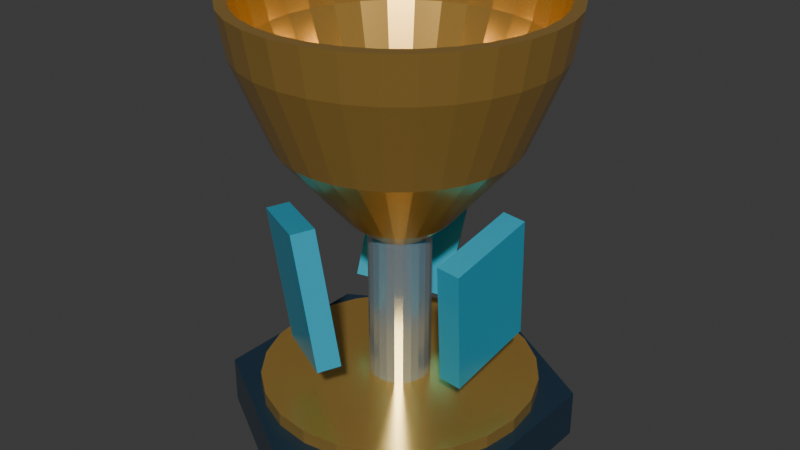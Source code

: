 # Source: circuit-cup.blend  (saved by Blender 4.3.34; exported with 4.5.12 LTS)
import bpy
from mathutils import Matrix  # noqa: F401  (used for matrix-valued properties, if any)

bpy.ops.wm.read_factory_settings(use_empty=True)
scene = bpy.context.scene
scene.name = 'Scene'

# ---- collections
col_collection = bpy.data.collections.new('Collection'); scene.collection.children.link(col_collection)

# ---- materials (node trees are filled in below, after node groups)
mat_hexagonal_slate = bpy.data.materials.new('Hexagonal_slate')
mat_hexagonal_slate.diffuse_color = (0.025, 0.06, 0.1, 1.0)
mat_brushed_champagne = bpy.data.materials.new('Brushed_champagne')
mat_brushed_champagne.diffuse_color = (0.8, 0.48, 0.12, 1.0)
mat_machined_silver = bpy.data.materials.new('Machined_silver')
mat_machined_silver.diffuse_color = (0.65, 0.78, 0.85, 1.0)
mat_enamel_cyan = bpy.data.materials.new('Enamel_cyan')
mat_enamel_cyan.diffuse_color = (0.04, 0.55, 0.8, 1.0)

# ---- material node trees
mat_hexagonal_slate.use_nodes = True; mat_hexagonal_slate.node_tree.nodes.clear()
_N = mat_hexagonal_slate.node_tree.nodes; _L = mat_hexagonal_slate.node_tree.links
n0 = _N.new('ShaderNodeBsdfPrincipled'); n0.name = 'Principled BSDF'; n0.location = (10, 300)
n0.inputs[0].default_value = (0.025, 0.06, 0.1, 1.0)
n0.inputs[1].default_value = 0.45
n0.inputs[2].default_value = 0.25
n1 = _N.new('ShaderNodeOutputMaterial'); n1.name = 'Material Output'; n1.location = (300, 300)
_L.new(n0.outputs[0], n1.inputs[0])
n1.is_active_output = True
mat_brushed_champagne.use_nodes = True; mat_brushed_champagne.node_tree.nodes.clear()
_N = mat_brushed_champagne.node_tree.nodes; _L = mat_brushed_champagne.node_tree.links
n0 = _N.new('ShaderNodeBsdfPrincipled'); n0.name = 'Principled BSDF'; n0.location = (10, 300)
n0.inputs[0].default_value = (0.8, 0.48, 0.12, 1.0)
n0.inputs[1].default_value = 0.75
n0.inputs[2].default_value = 0.25
n1 = _N.new('ShaderNodeOutputMaterial'); n1.name = 'Material Output'; n1.location = (300, 300)
_L.new(n0.outputs[0], n1.inputs[0])
n1.is_active_output = True
mat_machined_silver.use_nodes = True; mat_machined_silver.node_tree.nodes.clear()
_N = mat_machined_silver.node_tree.nodes; _L = mat_machined_silver.node_tree.links
n0 = _N.new('ShaderNodeBsdfPrincipled'); n0.name = 'Principled BSDF'; n0.location = (10, 300)
n0.inputs[0].default_value = (0.65, 0.78, 0.85, 1.0)
n0.inputs[1].default_value = 0.8
n0.inputs[2].default_value = 0.25
n1 = _N.new('ShaderNodeOutputMaterial'); n1.name = 'Material Output'; n1.location = (300, 300)
_L.new(n0.outputs[0], n1.inputs[0])
n1.is_active_output = True
mat_enamel_cyan.use_nodes = True; mat_enamel_cyan.node_tree.nodes.clear()
_N = mat_enamel_cyan.node_tree.nodes; _L = mat_enamel_cyan.node_tree.links
n0 = _N.new('ShaderNodeBsdfPrincipled'); n0.name = 'Principled BSDF'; n0.location = (10, 300)
n0.inputs[0].default_value = (0.04, 0.55, 0.8, 1.0)
n0.inputs[1].default_value = 0.35
n0.inputs[2].default_value = 0.25
n1 = _N.new('ShaderNodeOutputMaterial'); n1.name = 'Material Output'; n1.location = (300, 300)
_L.new(n0.outputs[0], n1.inputs[0])
n1.is_active_output = True

# ---- world
world_world = bpy.data.worlds.new('World'); scene.world = world_world
world_world.use_nodes = True; world_world.node_tree.nodes.clear()
_N = world_world.node_tree.nodes; _L = world_world.node_tree.links
n0 = _N.new('ShaderNodeOutputWorld'); n0.name = 'World Output'; n0.location = (300, 300)
n1 = _N.new('ShaderNodeBackground'); n1.name = 'Background'; n1.location = (10, 300)
n1.inputs[0].default_value = (0.05088, 0.05088, 0.05088, 1.0)
_L.new(n1.outputs[0], n0.inputs[0])
n0.is_active_output = True
world_world.color = (0.05088, 0.05088, 0.05088)
world_world.sun_shadow_jitter_overblur = 0.0

# ---- meshes
me_cylinder = bpy.data.meshes.new('Cylinder')
me_cylinder.from_pydata([(0.0, 0.9, -0.125), (0.0, 0.9, 0.125), (0.7794, 0.45, -0.125), (0.7794, 0.45, 0.125), (0.7794, -0.45, -0.125), (0.7794, -0.45, 0.125), (0.0, -0.9, -0.125), (0.0, -0.9, 0.125), (-0.7794, -0.45, -0.125), (-0.7794, -0.45, 0.125), (-0.7794, 0.45, -0.125), (-0.7794, 0.45, 0.125)], [], [(0, 1, 3, 2), (2, 3, 5, 4), (4, 5, 7, 6), (6, 7, 9, 8), (3, 1, 11, 9, 7, 5), (8, 9, 11, 10), (10, 11, 1, 0), (0, 2, 4, 6, 8, 10)])
_uv = me_cylinder.uv_layers.new(name='UVMap')
_uv.uv.foreach_set('vector', [1.0, 0.5, 1.0, 1.0, 0.8333, 1.0, 0.8333, 0.5, 0.8333, 0.5, 0.8333, 1.0, 0.6667, 1.0, 0.6667, 0.5, 0.6667, 0.5, 0.6667, 1.0, 0.5, 1.0, 0.5, 0.5, 0.5, 0.5, 0.5, 1.0, 0.3333, 1.0, 0.3333, 0.5, 0.4578, 0.37, 0.25, 0.49, 0.04215, 0.37, 0.04215, 0.13, 0.25, 0.01, 0.4578, 0.13, 0.3333, 0.5, 0.3333, 1.0, 0.1667, 1.0, 0.1667, 0.5, 0.1667, 0.5, 0.1667, 1.0, -8.941e-08, 1.0, -8.941e-08, 0.5, 0.75, 0.49, 0.9578, 0.37, 0.9578, 0.13, 0.75, 0.01, 0.5422, 0.13, 0.5422, 0.37])
me_cylinder.materials.append(mat_hexagonal_slate)
me_cylinder.update()
me_cylinder_001 = bpy.data.meshes.new('Cylinder.001')
me_cylinder_001.from_pydata([(0.0, 0.72, -0.035), (0.0, 0.72, 0.035), (0.1863, 0.6955, -0.035), (0.1863, 0.6955, 0.035), (0.36, 0.6235, -0.035), (0.36, 0.6235, 0.035), (0.5091, 0.5091, -0.035), (0.5091, 0.5091, 0.035), (0.6235, 0.36, -0.035), (0.6235, 0.36, 0.035), (0.6955, 0.1863, -0.035), (0.6955, 0.1863, 0.035), (0.72, 0.0, -0.035), (0.72, 0.0, 0.035), (0.6955, -0.1863, -0.035), (0.6955, -0.1863, 0.035), (0.6235, -0.36, -0.035), (0.6235, -0.36, 0.035), (0.5091, -0.5091, -0.035), (0.5091, -0.5091, 0.035), (0.36, -0.6235, -0.035), (0.36, -0.6235, 0.035), (0.1863, -0.6955, -0.035), (0.1863, -0.6955, 0.035), (0.0, -0.72, -0.035), (0.0, -0.72, 0.035), (-0.1863, -0.6955, -0.035), (-0.1863, -0.6955, 0.035), (-0.36, -0.6235, -0.035), (-0.36, -0.6235, 0.035), (-0.5091, -0.5091, -0.035), (-0.5091, -0.5091, 0.035), (-0.6235, -0.36, -0.035), (-0.6235, -0.36, 0.035), (-0.6955, -0.1863, -0.035), (-0.6955, -0.1863, 0.035), (-0.72, 0.0, -0.035), (-0.72, 0.0, 0.035), (-0.6955, 0.1863, -0.035), (-0.6955, 0.1863, 0.035), (-0.6235, 0.36, -0.035), (-0.6235, 0.36, 0.035), (-0.5091, 0.5091, -0.035), (-0.5091, 0.5091, 0.035), (-0.36, 0.6235, -0.035), (-0.36, 0.6235, 0.035), (-0.1863, 0.6955, -0.035), (-0.1863, 0.6955, 0.035), (0.14, 0.0, 0.815), (0.1373, 0.02731, 0.815), (0.1293, 0.05358, 0.815), (0.1164, 0.07778, 0.815), (0.09899, 0.09899, 0.815), (0.07778, 0.1164, 0.815), (0.05358, 0.1293, 0.815), (0.02731, 0.1373, 0.815), (8.573e-18, 0.14, 0.815), (-0.02731, 0.1373, 0.815), (-0.05358, 0.1293, 0.815), (-0.07778, 0.1164, 0.815), (-0.09899, 0.09899, 0.815), (-0.1164, 0.07778, 0.815), (-0.1293, 0.05358, 0.815), (-0.1373, 0.02731, 0.815), (-0.14, 1.715e-17, 0.815), (-0.1373, -0.02731, 0.815), (-0.1293, -0.05358, 0.815), (-0.1164, -0.07778, 0.815), (-0.09899, -0.09899, 0.815), (-0.07778, -0.1164, 0.815), (-0.05358, -0.1293, 0.815), (-0.02731, -0.1373, 0.815), (-2.572e-17, -0.14, 0.815), (0.02731, -0.1373, 0.815), (0.05358, -0.1293, 0.815), (0.07778, -0.1164, 0.815), (0.09899, -0.09899, 0.815), (0.1164, -0.07778, 0.815), (0.1293, -0.05358, 0.815), (0.1373, -0.02731, 0.815), (0.26, 0.0, 0.915), (0.255, 0.05072, 0.915), (0.2402, 0.0995, 0.915), (0.2162, 0.1444, 0.915), (0.1838, 0.1838, 0.915), (0.1444, 0.2162, 0.915), (0.0995, 0.2402, 0.915), (0.05072, 0.255, 0.915), (1.592e-17, 0.26, 0.915), (-0.05072, 0.255, 0.915), (-0.0995, 0.2402, 0.915), (-0.1444, 0.2162, 0.915), (-0.1838, 0.1838, 0.915), (-0.2162, 0.1444, 0.915), (-0.2402, 0.0995, 0.915), (-0.255, 0.05072, 0.915), (-0.26, 3.184e-17, 0.915), (-0.255, -0.05072, 0.915), (-0.2402, -0.0995, 0.915), (-0.2162, -0.1444, 0.915), (-0.1838, -0.1838, 0.915), (-0.1444, -0.2162, 0.915), (-0.0995, -0.2402, 0.915), (-0.05072, -0.255, 0.915), (-4.776e-17, -0.26, 0.915), (0.05072, -0.255, 0.915), (0.0995, -0.2402, 0.915), (0.1444, -0.2162, 0.915), (0.1838, -0.1838, 0.915), (0.2162, -0.1444, 0.915), (0.2402, -0.0995, 0.915), (0.255, -0.05072, 0.915), (0.6, 0.0, 1.315), (0.5885, 0.1171, 1.315), (0.5543, 0.2296, 1.315), (0.4989, 0.3333, 1.315), (0.4243, 0.4243, 1.315), (0.3333, 0.4989, 1.315), (0.2296, 0.5543, 1.315), (0.1171, 0.5885, 1.315), (3.674e-17, 0.6, 1.315), (-0.1171, 0.5885, 1.315), (-0.2296, 0.5543, 1.315), (-0.3333, 0.4989, 1.315), (-0.4243, 0.4243, 1.315), (-0.4989, 0.3333, 1.315), (-0.5543, 0.2296, 1.315), (-0.5885, 0.1171, 1.315), (-0.6, 7.348e-17, 1.315), (-0.5885, -0.1171, 1.315), (-0.5543, -0.2296, 1.315), (-0.4989, -0.3333, 1.315), (-0.4243, -0.4243, 1.315), (-0.3333, -0.4989, 1.315), (-0.2296, -0.5543, 1.315), (-0.1171, -0.5885, 1.315), (-1.102e-16, -0.6, 1.315), (0.1171, -0.5885, 1.315), (0.2296, -0.5543, 1.315), (0.3333, -0.4989, 1.315), (0.4243, -0.4243, 1.315), (0.4989, -0.3333, 1.315), (0.5543, -0.2296, 1.315), (0.5885, -0.1171, 1.315), (0.78, 0.0, 1.765), (0.765, 0.1522, 1.765), (0.7206, 0.2985, 1.765), (0.6485, 0.4333, 1.765), (0.5515, 0.5515, 1.765), (0.4333, 0.6485, 1.765), (0.2985, 0.7206, 1.765), (0.1522, 0.765, 1.765), (4.776e-17, 0.78, 1.765), (-0.1522, 0.765, 1.765), (-0.2985, 0.7206, 1.765), (-0.4333, 0.6485, 1.765), (-0.5515, 0.5515, 1.765), (-0.6485, 0.4333, 1.765), (-0.7206, 0.2985, 1.765), (-0.765, 0.1522, 1.765), (-0.78, 9.552e-17, 1.765), (-0.765, -0.1522, 1.765), (-0.7206, -0.2985, 1.765), (-0.6485, -0.4333, 1.765), (-0.5515, -0.5515, 1.765), (-0.4333, -0.6485, 1.765), (-0.2985, -0.7206, 1.765), (-0.1522, -0.765, 1.765), (-1.433e-16, -0.78, 1.765), (0.1522, -0.765, 1.765), (0.2985, -0.7206, 1.765), (0.4333, -0.6485, 1.765), (0.5515, -0.5515, 1.765), (0.6485, -0.4333, 1.765), (0.7206, -0.2985, 1.765), (0.765, -0.1522, 1.765), (0.82, 0.0, 1.995), (0.8042, 0.16, 1.995), (0.7576, 0.3138, 1.995), (0.6818, 0.4556, 1.995), (0.5798, 0.5798, 1.995), (0.4556, 0.6818, 1.995), (0.3138, 0.7576, 1.995), (0.16, 0.8042, 1.995), (5.021e-17, 0.82, 1.995), (-0.16, 0.8042, 1.995), (-0.3138, 0.7576, 1.995), (-0.4556, 0.6818, 1.995), (-0.5798, 0.5798, 1.995), (-0.6818, 0.4556, 1.995), (-0.7576, 0.3138, 1.995), (-0.8042, 0.16, 1.995), (-0.82, 1.004e-16, 1.995), (-0.8042, -0.16, 1.995), (-0.7576, -0.3138, 1.995), (-0.6818, -0.4556, 1.995), (-0.5798, -0.5798, 1.995), (-0.4556, -0.6818, 1.995), (-0.3138, -0.7576, 1.995), (-0.16, -0.8042, 1.995), (-1.506e-16, -0.82, 1.995), (0.16, -0.8042, 1.995), (0.3138, -0.7576, 1.995), (0.4556, -0.6818, 1.995), (0.5798, -0.5798, 1.995), (0.6818, -0.4556, 1.995), (0.7576, -0.3138, 1.995), (0.8042, -0.16, 1.995), (0.76, 0.0, 1.995), (0.7454, 0.1483, 1.995), (0.7021, 0.2908, 1.995), (0.6319, 0.4222, 1.995), (0.5374, 0.5374, 1.995), (0.4222, 0.6319, 1.995), (0.2908, 0.7021, 1.995), (0.1483, 0.7454, 1.995), (4.654e-17, 0.76, 1.995), (-0.1483, 0.7454, 1.995), (-0.2908, 0.7021, 1.995), (-0.4222, 0.6319, 1.995), (-0.5374, 0.5374, 1.995), (-0.6319, 0.4222, 1.995), (-0.7021, 0.2908, 1.995), (-0.7454, 0.1483, 1.995), (-0.76, 9.307e-17, 1.995), (-0.7454, -0.1483, 1.995), (-0.7021, -0.2908, 1.995), (-0.6319, -0.4222, 1.995), (-0.5374, -0.5374, 1.995), (-0.4222, -0.6319, 1.995), (-0.2908, -0.7021, 1.995), (-0.1483, -0.7454, 1.995), (-1.396e-16, -0.76, 1.995), (0.1483, -0.7454, 1.995), (0.2908, -0.7021, 1.995), (0.4222, -0.6319, 1.995), (0.5374, -0.5374, 1.995), (0.6319, -0.4222, 1.995), (0.7021, -0.2908, 1.995), (0.7454, -0.1483, 1.995), (0.71, 0.0, 1.775), (0.6964, 0.1385, 1.775), (0.656, 0.2717, 1.775), (0.5903, 0.3945, 1.775), (0.502, 0.502, 1.775), (0.3945, 0.5903, 1.775), (0.2717, 0.656, 1.775), (0.1385, 0.6964, 1.775), (4.347e-17, 0.71, 1.775), (-0.1385, 0.6964, 1.775), (-0.2717, 0.656, 1.775), (-0.3945, 0.5903, 1.775), (-0.502, 0.502, 1.775), (-0.5903, 0.3945, 1.775), (-0.656, 0.2717, 1.775), (-0.6964, 0.1385, 1.775), (-0.71, 8.695e-17, 1.775), (-0.6964, -0.1385, 1.775), (-0.656, -0.2717, 1.775), (-0.5903, -0.3945, 1.775), (-0.502, -0.502, 1.775), (-0.3945, -0.5903, 1.775), (-0.2717, -0.656, 1.775), (-0.1385, -0.6964, 1.775), (-1.304e-16, -0.71, 1.775), (0.1385, -0.6964, 1.775), (0.2717, -0.656, 1.775), (0.3945, -0.5903, 1.775), (0.502, -0.502, 1.775), (0.5903, -0.3945, 1.775), (0.656, -0.2717, 1.775), (0.6964, -0.1385, 1.775), (0.53, 0.0, 1.345), (0.5198, 0.1034, 1.345), (0.4897, 0.2028, 1.345), (0.4407, 0.2945, 1.345), (0.3748, 0.3748, 1.345), (0.2945, 0.4407, 1.345), (0.2028, 0.4897, 1.345), (0.1034, 0.5198, 1.345), (3.245e-17, 0.53, 1.345), (-0.1034, 0.5198, 1.345), (-0.2028, 0.4897, 1.345), (-0.2945, 0.4407, 1.345), (-0.3748, 0.3748, 1.345), (-0.4407, 0.2945, 1.345), (-0.4897, 0.2028, 1.345), (-0.5198, 0.1034, 1.345), (-0.53, 6.491e-17, 1.345), (-0.5198, -0.1034, 1.345), (-0.4897, -0.2028, 1.345), (-0.4407, -0.2945, 1.345), (-0.3748, -0.3748, 1.345), (-0.2945, -0.4407, 1.345), (-0.2028, -0.4897, 1.345), (-0.1034, -0.5198, 1.345), (-9.736e-17, -0.53, 1.345), (0.1034, -0.5198, 1.345), (0.2028, -0.4897, 1.345), (0.2945, -0.4407, 1.345), (0.3748, -0.3748, 1.345), (0.4407, -0.2945, 1.345), (0.4897, -0.2028, 1.345), (0.5198, -0.1034, 1.345), (0.23, 0.0, 0.995), (0.2256, 0.04487, 0.995), (0.2125, 0.08802, 0.995), (0.1912, 0.1278, 0.995), (0.1626, 0.1626, 0.995), (0.1278, 0.1912, 0.995), (0.08802, 0.2125, 0.995), (0.04487, 0.2256, 0.995), (1.408e-17, 0.23, 0.995), (-0.04487, 0.2256, 0.995), (-0.08802, 0.2125, 0.995), (-0.1278, 0.1912, 0.995), (-0.1626, 0.1626, 0.995), (-0.1912, 0.1278, 0.995), (-0.2125, 0.08802, 0.995), (-0.2256, 0.04487, 0.995), (-0.23, 2.817e-17, 0.995), (-0.2256, -0.04487, 0.995), (-0.2125, -0.08802, 0.995), (-0.1912, -0.1278, 0.995), (-0.1626, -0.1626, 0.995), (-0.1278, -0.1912, 0.995), (-0.08802, -0.2125, 0.995), (-0.04487, -0.2256, 0.995), (-4.225e-17, -0.23, 0.995), (0.04487, -0.2256, 0.995), (0.08802, -0.2125, 0.995), (0.1278, -0.1912, 0.995), (0.1626, -0.1626, 0.995), (0.1912, -0.1278, 0.995), (0.2125, -0.08802, 0.995), (0.2256, -0.04487, 0.995)], [], [(0, 1, 3, 2), (2, 3, 5, 4), (4, 5, 7, 6), (6, 7, 9, 8), (8, 9, 11, 10), (10, 11, 13, 12), (12, 13, 15, 14), (14, 15, 17, 16), (16, 17, 19, 18), (18, 19, 21, 20), (20, 21, 23, 22), (22, 23, 25, 24), (24, 25, 27, 26), (26, 27, 29, 28), (28, 29, 31, 30), (30, 31, 33, 32), (32, 33, 35, 34), (34, 35, 37, 36), (36, 37, 39, 38), (38, 39, 41, 40), (40, 41, 43, 42), (42, 43, 45, 44), (3, 1, 47, 45, 43, 41, 39, 37, 35, 33, 31, 29, 27, 25, 23, 21, 19, 17, 15, 13, 11, 9, 7, 5), (44, 45, 47, 46), (46, 47, 1, 0), (0, 2, 4, 6, 8, 10, 12, 14, 16, 18, 20, 22, 24, 26, 28, 30, 32, 34, 36, 38, 40, 42, 44, 46), (48, 49, 81, 80), (49, 50, 82, 81), (50, 51, 83, 82), (51, 52, 84, 83), (52, 53, 85, 84), (53, 54, 86, 85), (54, 55, 87, 86), (55, 56, 88, 87), (56, 57, 89, 88), (57, 58, 90, 89), (58, 59, 91, 90), (59, 60, 92, 91), (60, 61, 93, 92), (61, 62, 94, 93), (62, 63, 95, 94), (63, 64, 96, 95), (64, 65, 97, 96), (65, 66, 98, 97), (66, 67, 99, 98), (67, 68, 100, 99), (68, 69, 101, 100), (69, 70, 102, 101), (70, 71, 103, 102), (71, 72, 104, 103), (72, 73, 105, 104), (73, 74, 106, 105), (74, 75, 107, 106), (75, 76, 108, 107), (76, 77, 109, 108), (77, 78, 110, 109), (78, 79, 111, 110), (79, 48, 80, 111), (80, 81, 113, 112), (81, 82, 114, 113), (82, 83, 115, 114), (83, 84, 116, 115), (84, 85, 117, 116), (85, 86, 118, 117), (86, 87, 119, 118), (87, 88, 120, 119), (88, 89, 121, 120), (89, 90, 122, 121), (90, 91, 123, 122), (91, 92, 124, 123), (92, 93, 125, 124), (93, 94, 126, 125), (94, 95, 127, 126), (95, 96, 128, 127), (96, 97, 129, 128), (97, 98, 130, 129), (98, 99, 131, 130), (99, 100, 132, 131), (100, 101, 133, 132), (101, 102, 134, 133), (102, 103, 135, 134), (103, 104, 136, 135), (104, 105, 137, 136), (105, 106, 138, 137), (106, 107, 139, 138), (107, 108, 140, 139), (108, 109, 141, 140), (109, 110, 142, 141), (110, 111, 143, 142), (111, 80, 112, 143), (112, 113, 145, 144), (113, 114, 146, 145), (114, 115, 147, 146), (115, 116, 148, 147), (116, 117, 149, 148), (117, 118, 150, 149), (118, 119, 151, 150), (119, 120, 152, 151), (120, 121, 153, 152), (121, 122, 154, 153), (122, 123, 155, 154), (123, 124, 156, 155), (124, 125, 157, 156), (125, 126, 158, 157), (126, 127, 159, 158), (127, 128, 160, 159), (128, 129, 161, 160), (129, 130, 162, 161), (130, 131, 163, 162), (131, 132, 164, 163), (132, 133, 165, 164), (133, 134, 166, 165), (134, 135, 167, 166), (135, 136, 168, 167), (136, 137, 169, 168), (137, 138, 170, 169), (138, 139, 171, 170), (139, 140, 172, 171), (140, 141, 173, 172), (141, 142, 174, 173), (142, 143, 175, 174), (143, 112, 144, 175), (144, 145, 177, 176), (145, 146, 178, 177), (146, 147, 179, 178), (147, 148, 180, 179), (148, 149, 181, 180), (149, 150, 182, 181), (150, 151, 183, 182), (151, 152, 184, 183), (152, 153, 185, 184), (153, 154, 186, 185), (154, 155, 187, 186), (155, 156, 188, 187), (156, 157, 189, 188), (157, 158, 190, 189), (158, 159, 191, 190), (159, 160, 192, 191), (160, 161, 193, 192), (161, 162, 194, 193), (162, 163, 195, 194), (163, 164, 196, 195), (164, 165, 197, 196), (165, 166, 198, 197), (166, 167, 199, 198), (167, 168, 200, 199), (168, 169, 201, 200), (169, 170, 202, 201), (170, 171, 203, 202), (171, 172, 204, 203), (172, 173, 205, 204), (173, 174, 206, 205), (174, 175, 207, 206), (175, 144, 176, 207), (176, 177, 209, 208), (177, 178, 210, 209), (178, 179, 211, 210), (179, 180, 212, 211), (180, 181, 213, 212), (181, 182, 214, 213), (182, 183, 215, 214), (183, 184, 216, 215), (184, 185, 217, 216), (185, 186, 218, 217), (186, 187, 219, 218), (187, 188, 220, 219), (188, 189, 221, 220), (189, 190, 222, 221), (190, 191, 223, 222), (191, 192, 224, 223), (192, 193, 225, 224), (193, 194, 226, 225), (194, 195, 227, 226), (195, 196, 228, 227), (196, 197, 229, 228), (197, 198, 230, 229), (198, 199, 231, 230), (199, 200, 232, 231), (200, 201, 233, 232), (201, 202, 234, 233), (202, 203, 235, 234), (203, 204, 236, 235), (204, 205, 237, 236), (205, 206, 238, 237), (206, 207, 239, 238), (207, 176, 208, 239), (208, 209, 241, 240), (209, 210, 242, 241), (210, 211, 243, 242), (211, 212, 244, 243), (212, 213, 245, 244), (213, 214, 246, 245), (214, 215, 247, 246), (215, 216, 248, 247), (216, 217, 249, 248), (217, 218, 250, 249), (218, 219, 251, 250), (219, 220, 252, 251), (220, 221, 253, 252), (221, 222, 254, 253), (222, 223, 255, 254), (223, 224, 256, 255), (224, 225, 257, 256), (225, 226, 258, 257), (226, 227, 259, 258), (227, 228, 260, 259), (228, 229, 261, 260), (229, 230, 262, 261), (230, 231, 263, 262), (231, 232, 264, 263), (232, 233, 265, 264), (233, 234, 266, 265), (234, 235, 267, 266), (235, 236, 268, 267), (236, 237, 269, 268), (237, 238, 270, 269), (238, 239, 271, 270), (239, 208, 240, 271), (240, 241, 273, 272), (241, 242, 274, 273), (242, 243, 275, 274), (243, 244, 276, 275), (244, 245, 277, 276), (245, 246, 278, 277), (246, 247, 279, 278), (247, 248, 280, 279), (248, 249, 281, 280), (249, 250, 282, 281), (250, 251, 283, 282), (251, 252, 284, 283), (252, 253, 285, 284), (253, 254, 286, 285), (254, 255, 287, 286), (255, 256, 288, 287), (256, 257, 289, 288), (257, 258, 290, 289), (258, 259, 291, 290), (259, 260, 292, 291), (260, 261, 293, 292), (261, 262, 294, 293), (262, 263, 295, 294), (263, 264, 296, 295), (264, 265, 297, 296), (265, 266, 298, 297), (266, 267, 299, 298), (267, 268, 300, 299), (268, 269, 301, 300), (269, 270, 302, 301), (270, 271, 303, 302), (271, 240, 272, 303), (272, 273, 305, 304), (273, 274, 306, 305), (274, 275, 307, 306), (275, 276, 308, 307), (276, 277, 309, 308), (277, 278, 310, 309), (278, 279, 311, 310), (279, 280, 312, 311), (280, 281, 313, 312), (281, 282, 314, 313), (282, 283, 315, 314), (283, 284, 316, 315), (284, 285, 317, 316), (285, 286, 318, 317), (286, 287, 319, 318), (287, 288, 320, 319), (288, 289, 321, 320), (289, 290, 322, 321), (290, 291, 323, 322), (291, 292, 324, 323), (292, 293, 325, 324), (293, 294, 326, 325), (294, 295, 327, 326), (295, 296, 328, 327), (296, 297, 329, 328), (297, 298, 330, 329), (298, 299, 331, 330), (299, 300, 332, 331), (300, 301, 333, 332), (301, 302, 334, 333), (302, 303, 335, 334), (303, 272, 304, 335)])
_uv = me_cylinder_001.uv_layers.new(name='UVMap')
_uv.uv.foreach_set('vector', [1.0, 0.5, 1.0, 1.0, 0.9583, 1.0, 0.9583, 0.5, 0.9583, 0.5, 0.9583, 1.0, 0.9167, 1.0, 0.9167, 0.5, 0.9167, 0.5, 0.9167, 1.0, 0.875, 1.0, 0.875, 0.5, 0.875, 0.5, 0.875, 1.0, 0.8333, 1.0, 0.8333, 0.5, 0.8333, 0.5, 0.8333, 1.0, 0.7917, 1.0, 0.7917, 0.5, 0.7917, 0.5, 0.7917, 1.0, 0.75, 1.0, 0.75, 0.5, 0.75, 0.5, 0.75, 1.0, 0.7083, 1.0, 0.7083, 0.5, 0.7083, 0.5, 0.7083, 1.0, 0.6667, 1.0, 0.6667, 0.5, 0.6667, 0.5, 0.6667, 1.0, 0.625, 1.0, 0.625, 0.5, 0.625, 0.5, 0.625, 1.0, 0.5833, 1.0, 0.5833, 0.5, 0.5833, 0.5, 0.5833, 1.0, 0.5417, 1.0, 0.5417, 0.5, 0.5417, 0.5, 0.5417, 1.0, 0.5, 1.0, 0.5, 0.5, 0.5, 0.5, 0.5, 1.0, 0.4583, 1.0, 0.4583, 0.5, 0.4583, 0.5, 0.4583, 1.0, 0.4167, 1.0, 0.4167, 0.5, 0.4167, 0.5, 0.4167, 1.0, 0.375, 1.0, 0.375, 0.5, 0.375, 0.5, 0.375, 1.0, 0.3333, 1.0, 0.3333, 0.5, 0.3333, 0.5, 0.3333, 1.0, 0.2917, 1.0, 0.2917, 0.5, 0.2917, 0.5, 0.2917, 1.0, 0.25, 1.0, 0.25, 0.5, 0.25, 0.5, 0.25, 1.0, 0.2083, 1.0, 0.2083, 0.5, 0.2083, 0.5, 0.2083, 1.0, 0.1667, 1.0, 0.1667, 0.5, 0.1667, 0.5, 0.1667, 1.0, 0.125, 1.0, 0.125, 0.5, 0.125, 0.5, 0.125, 1.0, 0.08333, 1.0, 0.08333, 0.5, 0.3121, 0.4818, 0.25, 0.49, 0.1879, 0.4818, 0.13, 0.4578, 0.08029, 0.4197, 0.04215, 0.37, 0.01818, 0.3121, 0.01, 0.25, 0.01818, 0.1879, 0.04215, 0.13, 0.08029, 0.08029, 0.13, 0.04215, 0.1879, 0.01818, 0.25, 0.01, 0.3121, 0.01818, 0.37, 0.04215, 0.4197, 0.08029, 0.4578, 0.13, 0.4818, 0.1879, 0.49, 0.25, 0.4818, 0.3121, 0.4578, 0.37, 0.4197, 0.4197, 0.37, 0.4578, 0.08333, 0.5, 0.08333, 1.0, 0.04167, 1.0, 0.04167, 0.5, 0.04167, 0.5, 0.04167, 1.0, -1.863e-07, 1.0, -1.863e-07, 0.5, 0.75, 0.49, 0.8121, 0.4818, 0.87, 0.4578, 0.9197, 0.4197, 0.9578, 0.37, 0.9818, 0.3121, 0.99, 0.25, 0.9818, 0.1879, 0.9578, 0.13, 0.9197, 0.08029, 0.87, 0.04215, 0.8121, 0.01818, 0.75, 0.01, 0.6879, 0.01818, 0.63, 0.04215, 0.5803, 0.08029, 0.5422, 0.13, 0.5182, 0.1879, 0.51, 0.25, 0.5182, 0.3121, 0.5422, 0.37, 0.5803, 0.4197, 0.63, 0.4578, 0.6879, 0.4818, 0.0, 0.0, 0.0, 0.0, 0.0, 0.0, 0.0, 0.0, 0.0, 0.0, 0.0, 0.0, 0.0, 0.0, 0.0, 0.0, 0.0, 0.0, 0.0, 0.0, 0.0, 0.0, 0.0, 0.0, 0.0, 0.0, 0.0, 0.0, 0.0, 0.0, 0.0, 0.0, 0.0, 0.0, 0.0, 0.0, 0.0, 0.0, 0.0, 0.0, 0.0, 0.0, 0.0, 0.0, 0.0, 0.0, 0.0, 0.0, 0.0, 0.0, 0.0, 0.0, 0.0, 0.0, 0.0, 0.0, 0.0, 0.0, 0.0, 0.0, 0.0, 0.0, 0.0, 0.0, 0.0, 0.0, 0.0, 0.0, 0.0, 0.0, 0.0, 0.0, 0.0, 0.0, 0.0, 0.0, 0.0, 0.0, 0.0, 0.0, 0.0, 0.0, 0.0, 0.0, 0.0, 0.0, 0.0, 0.0, 0.0, 0.0, 0.0, 0.0, 0.0, 0.0, 0.0, 0.0, 0.0, 0.0, 0.0, 0.0, 0.0, 0.0, 0.0, 0.0, 0.0, 0.0, 0.0, 0.0, 0.0, 0.0, 0.0, 0.0, 0.0, 0.0, 0.0, 0.0, 0.0, 0.0, 0.0, 0.0, 0.0, 0.0, 0.0, 0.0, 0.0, 0.0, 0.0, 0.0, 0.0, 0.0, 0.0, 0.0, 0.0, 0.0, 0.0, 0.0, 0.0, 0.0, 0.0, 0.0, 0.0, 0.0, 0.0, 0.0, 0.0, 0.0, 0.0, 0.0, 0.0, 0.0, 0.0, 0.0, 0.0, 0.0, 0.0, 0.0, 0.0, 0.0, 0.0, 0.0, 0.0, 0.0, 0.0, 0.0, 0.0, 0.0, 0.0, 0.0, 0.0, 0.0, 0.0, 0.0, 0.0, 0.0, 0.0, 0.0, 0.0, 0.0, 0.0, 0.0, 0.0, 0.0, 0.0, 0.0, 0.0, 0.0, 0.0, 0.0, 0.0, 0.0, 0.0, 0.0, 0.0, 0.0, 0.0, 0.0, 0.0, 0.0, 0.0, 0.0, 0.0, 0.0, 0.0, 0.0, 0.0, 0.0, 0.0, 0.0, 0.0, 0.0, 0.0, 0.0, 0.0, 0.0, 0.0, 0.0, 0.0, 0.0, 0.0, 0.0, 0.0, 0.0, 0.0, 0.0, 0.0, 0.0, 0.0, 0.0, 0.0, 0.0, 0.0, 0.0, 0.0, 0.0, 0.0, 0.0, 0.0, 0.0, 0.0, 0.0, 0.0, 0.0, 0.0, 0.0, 0.0, 0.0, 0.0, 0.0, 0.0, 0.0, 0.0, 0.0, 0.0, 0.0, 0.0, 0.0, 0.0, 0.0, 0.0, 0.0, 0.0, 0.0, 0.0, 0.0, 0.0, 0.0, 0.0, 0.0, 0.0, 0.0, 0.0, 0.0, 0.0, 0.0, 0.0, 0.0, 0.0, 0.0, 0.0, 0.0, 0.0, 0.0, 0.0, 0.0, 0.0, 0.0, 0.0, 0.0, 0.0, 0.0, 0.0, 0.0, 0.0, 0.0, 0.0, 0.0, 0.0, 0.0, 0.0, 0.0, 0.0, 0.0, 0.0, 0.0, 0.0, 0.0, 0.0, 0.0, 0.0, 0.0, 0.0, 0.0, 0.0, 0.0, 0.0, 0.0, 0.0, 0.0, 0.0, 0.0, 0.0, 0.0, 0.0, 0.0, 0.0, 0.0, 0.0, 0.0, 0.0, 0.0, 0.0, 0.0, 0.0, 0.0, 0.0, 0.0, 0.0, 0.0, 0.0, 0.0, 0.0, 0.0, 0.0, 0.0, 0.0, 0.0, 0.0, 0.0, 0.0, 0.0, 0.0, 0.0, 0.0, 0.0, 0.0, 0.0, 0.0, 0.0, 0.0, 0.0, 0.0, 0.0, 0.0, 0.0, 0.0, 0.0, 0.0, 0.0, 0.0, 0.0, 0.0, 0.0, 0.0, 0.0, 0.0, 0.0, 0.0, 0.0, 0.0, 0.0, 0.0, 0.0, 0.0, 0.0, 0.0, 0.0, 0.0, 0.0, 0.0, 0.0, 0.0, 0.0, 0.0, 0.0, 0.0, 0.0, 0.0, 0.0, 0.0, 0.0, 0.0, 0.0, 0.0, 0.0, 0.0, 0.0, 0.0, 0.0, 0.0, 0.0, 0.0, 0.0, 0.0, 0.0, 0.0, 0.0, 0.0, 0.0, 0.0, 0.0, 0.0, 0.0, 0.0, 0.0, 0.0, 0.0, 0.0, 0.0, 0.0, 0.0, 0.0, 0.0, 0.0, 0.0, 0.0, 0.0, 0.0, 0.0, 0.0, 0.0, 0.0, 0.0, 0.0, 0.0, 0.0, 0.0, 0.0, 0.0, 0.0, 0.0, 0.0, 0.0, 0.0, 0.0, 0.0, 0.0, 0.0, 0.0, 0.0, 0.0, 0.0, 0.0, 0.0, 0.0, 0.0, 0.0, 0.0, 0.0, 0.0, 0.0, 0.0, 0.0, 0.0, 0.0, 0.0, 0.0, 0.0, 0.0, 0.0, 0.0, 0.0, 0.0, 0.0, 0.0, 0.0, 0.0, 0.0, 0.0, 0.0, 0.0, 0.0, 0.0, 0.0, 0.0, 0.0, 0.0, 0.0, 0.0, 0.0, 0.0, 0.0, 0.0, 0.0, 0.0, 0.0, 0.0, 0.0, 0.0, 0.0, 0.0, 0.0, 0.0, 0.0, 0.0, 0.0, 0.0, 0.0, 0.0, 0.0, 0.0, 0.0, 0.0, 0.0, 0.0, 0.0, 0.0, 0.0, 0.0, 0.0, 0.0, 0.0, 0.0, 0.0, 0.0, 0.0, 0.0, 0.0, 0.0, 0.0, 0.0, 0.0, 0.0, 0.0, 0.0, 0.0, 0.0, 0.0, 0.0, 0.0, 0.0, 0.0, 0.0, 0.0, 0.0, 0.0, 0.0, 0.0, 0.0, 0.0, 0.0, 0.0, 0.0, 0.0, 0.0, 0.0, 0.0, 0.0, 0.0, 0.0, 0.0, 0.0, 0.0, 0.0, 0.0, 0.0, 0.0, 0.0, 0.0, 0.0, 0.0, 0.0, 0.0, 0.0, 0.0, 0.0, 0.0, 0.0, 0.0, 0.0, 0.0, 0.0, 0.0, 0.0, 0.0, 0.0, 0.0, 0.0, 0.0, 0.0, 0.0, 0.0, 0.0, 0.0, 0.0, 0.0, 0.0, 0.0, 0.0, 0.0, 0.0, 0.0, 0.0, 0.0, 0.0, 0.0, 0.0, 0.0, 0.0, 0.0, 0.0, 0.0, 0.0, 0.0, 0.0, 0.0, 0.0, 0.0, 0.0, 0.0, 0.0, 0.0, 0.0, 0.0, 0.0, 0.0, 0.0, 0.0, 0.0, 0.0, 0.0, 0.0, 0.0, 0.0, 0.0, 0.0, 0.0, 0.0, 0.0, 0.0, 0.0, 0.0, 0.0, 0.0, 0.0, 0.0, 0.0, 0.0, 0.0, 0.0, 0.0, 0.0, 0.0, 0.0, 0.0, 0.0, 0.0, 0.0, 0.0, 0.0, 0.0, 0.0, 0.0, 0.0, 0.0, 0.0, 0.0, 0.0, 0.0, 0.0, 0.0, 0.0, 0.0, 0.0, 0.0, 0.0, 0.0, 0.0, 0.0, 0.0, 0.0, 0.0, 0.0, 0.0, 0.0, 0.0, 0.0, 0.0, 0.0, 0.0, 0.0, 0.0, 0.0, 0.0, 0.0, 0.0, 0.0, 0.0, 0.0, 0.0, 0.0, 0.0, 0.0, 0.0, 0.0, 0.0, 0.0, 0.0, 0.0, 0.0, 0.0, 0.0, 0.0, 0.0, 0.0, 0.0, 0.0, 0.0, 0.0, 0.0, 0.0, 0.0, 0.0, 0.0, 0.0, 0.0, 0.0, 0.0, 0.0, 0.0, 0.0, 0.0, 0.0, 0.0, 0.0, 0.0, 0.0, 0.0, 0.0, 0.0, 0.0, 0.0, 0.0, 0.0, 0.0, 0.0, 0.0, 0.0, 0.0, 0.0, 0.0, 0.0, 0.0, 0.0, 0.0, 0.0, 0.0, 0.0, 0.0, 0.0, 0.0, 0.0, 0.0, 0.0, 0.0, 0.0, 0.0, 0.0, 0.0, 0.0, 0.0, 0.0, 0.0, 0.0, 0.0, 0.0, 0.0, 0.0, 0.0, 0.0, 0.0, 0.0, 0.0, 0.0, 0.0, 0.0, 0.0, 0.0, 0.0, 0.0, 0.0, 0.0, 0.0, 0.0, 0.0, 0.0, 0.0, 0.0, 0.0, 0.0, 0.0, 0.0, 0.0, 0.0, 0.0, 0.0, 0.0, 0.0, 0.0, 0.0, 0.0, 0.0, 0.0, 0.0, 0.0, 0.0, 0.0, 0.0, 0.0, 0.0, 0.0, 0.0, 0.0, 0.0, 0.0, 0.0, 0.0, 0.0, 0.0, 0.0, 0.0, 0.0, 0.0, 0.0, 0.0, 0.0, 0.0, 0.0, 0.0, 0.0, 0.0, 0.0, 0.0, 0.0, 0.0, 0.0, 0.0, 0.0, 0.0, 0.0, 0.0, 0.0, 0.0, 0.0, 0.0, 0.0, 0.0, 0.0, 0.0, 0.0, 0.0, 0.0, 0.0, 0.0, 0.0, 0.0, 0.0, 0.0, 0.0, 0.0, 0.0, 0.0, 0.0, 0.0, 0.0, 0.0, 0.0, 0.0, 0.0, 0.0, 0.0, 0.0, 0.0, 0.0, 0.0, 0.0, 0.0, 0.0, 0.0, 0.0, 0.0, 0.0, 0.0, 0.0, 0.0, 0.0, 0.0, 0.0, 0.0, 0.0, 0.0, 0.0, 0.0, 0.0, 0.0, 0.0, 0.0, 0.0, 0.0, 0.0, 0.0, 0.0, 0.0, 0.0, 0.0, 0.0, 0.0, 0.0, 0.0, 0.0, 0.0, 0.0, 0.0, 0.0, 0.0, 0.0, 0.0, 0.0, 0.0, 0.0, 0.0, 0.0, 0.0, 0.0, 0.0, 0.0, 0.0, 0.0, 0.0, 0.0, 0.0, 0.0, 0.0, 0.0, 0.0, 0.0, 0.0, 0.0, 0.0, 0.0, 0.0, 0.0, 0.0, 0.0, 0.0, 0.0, 0.0, 0.0, 0.0, 0.0, 0.0, 0.0, 0.0, 0.0, 0.0, 0.0, 0.0, 0.0, 0.0, 0.0, 0.0, 0.0, 0.0, 0.0, 0.0, 0.0, 0.0, 0.0, 0.0, 0.0, 0.0, 0.0, 0.0, 0.0, 0.0, 0.0, 0.0, 0.0, 0.0, 0.0, 0.0, 0.0, 0.0, 0.0, 0.0, 0.0, 0.0, 0.0, 0.0, 0.0, 0.0, 0.0, 0.0, 0.0, 0.0, 0.0, 0.0, 0.0, 0.0, 0.0, 0.0, 0.0, 0.0, 0.0, 0.0, 0.0, 0.0, 0.0, 0.0, 0.0, 0.0, 0.0, 0.0, 0.0, 0.0, 0.0, 0.0, 0.0, 0.0, 0.0, 0.0, 0.0, 0.0, 0.0, 0.0, 0.0, 0.0, 0.0, 0.0, 0.0, 0.0, 0.0, 0.0, 0.0, 0.0, 0.0, 0.0, 0.0, 0.0, 0.0, 0.0, 0.0, 0.0, 0.0, 0.0, 0.0, 0.0, 0.0, 0.0, 0.0, 0.0, 0.0, 0.0, 0.0, 0.0, 0.0, 0.0, 0.0, 0.0, 0.0, 0.0, 0.0, 0.0, 0.0, 0.0, 0.0, 0.0, 0.0, 0.0, 0.0, 0.0, 0.0, 0.0, 0.0, 0.0, 0.0, 0.0, 0.0, 0.0, 0.0, 0.0, 0.0, 0.0, 0.0, 0.0, 0.0, 0.0, 0.0, 0.0, 0.0, 0.0, 0.0, 0.0, 0.0, 0.0, 0.0, 0.0, 0.0, 0.0, 0.0, 0.0, 0.0, 0.0, 0.0, 0.0, 0.0, 0.0, 0.0, 0.0, 0.0, 0.0, 0.0, 0.0, 0.0, 0.0, 0.0, 0.0, 0.0, 0.0, 0.0, 0.0, 0.0, 0.0, 0.0, 0.0, 0.0, 0.0, 0.0, 0.0, 0.0, 0.0, 0.0, 0.0, 0.0, 0.0, 0.0, 0.0, 0.0, 0.0, 0.0, 0.0, 0.0, 0.0, 0.0, 0.0, 0.0, 0.0, 0.0, 0.0, 0.0, 0.0, 0.0, 0.0, 0.0, 0.0, 0.0, 0.0, 0.0, 0.0, 0.0, 0.0, 0.0, 0.0, 0.0, 0.0, 0.0, 0.0, 0.0, 0.0, 0.0, 0.0, 0.0, 0.0, 0.0, 0.0, 0.0, 0.0, 0.0, 0.0, 0.0, 0.0, 0.0, 0.0, 0.0, 0.0, 0.0, 0.0, 0.0, 0.0, 0.0, 0.0, 0.0, 0.0, 0.0, 0.0, 0.0, 0.0, 0.0, 0.0, 0.0, 0.0, 0.0, 0.0, 0.0, 0.0, 0.0, 0.0, 0.0, 0.0, 0.0, 0.0, 0.0, 0.0, 0.0, 0.0, 0.0, 0.0, 0.0, 0.0, 0.0, 0.0, 0.0, 0.0, 0.0, 0.0, 0.0, 0.0, 0.0, 0.0, 0.0, 0.0, 0.0, 0.0, 0.0, 0.0, 0.0, 0.0, 0.0, 0.0, 0.0, 0.0, 0.0, 0.0, 0.0, 0.0, 0.0, 0.0, 0.0, 0.0, 0.0, 0.0, 0.0, 0.0, 0.0, 0.0, 0.0, 0.0, 0.0, 0.0, 0.0, 0.0, 0.0, 0.0, 0.0, 0.0, 0.0, 0.0, 0.0, 0.0, 0.0, 0.0, 0.0, 0.0, 0.0, 0.0, 0.0, 0.0, 0.0, 0.0, 0.0, 0.0, 0.0, 0.0, 0.0, 0.0, 0.0, 0.0, 0.0, 0.0, 0.0, 0.0, 0.0, 0.0, 0.0, 0.0, 0.0, 0.0, 0.0, 0.0, 0.0, 0.0, 0.0, 0.0, 0.0, 0.0, 0.0, 0.0, 0.0, 0.0, 0.0, 0.0, 0.0, 0.0, 0.0, 0.0, 0.0, 0.0, 0.0, 0.0, 0.0, 0.0, 0.0, 0.0, 0.0, 0.0, 0.0, 0.0, 0.0, 0.0, 0.0, 0.0, 0.0, 0.0, 0.0, 0.0, 0.0, 0.0, 0.0, 0.0, 0.0, 0.0, 0.0, 0.0, 0.0, 0.0, 0.0, 0.0, 0.0, 0.0, 0.0, 0.0, 0.0, 0.0, 0.0, 0.0, 0.0, 0.0, 0.0, 0.0, 0.0, 0.0, 0.0, 0.0, 0.0, 0.0, 0.0, 0.0, 0.0, 0.0, 0.0, 0.0, 0.0, 0.0, 0.0, 0.0, 0.0, 0.0, 0.0, 0.0, 0.0, 0.0, 0.0, 0.0, 0.0, 0.0, 0.0, 0.0, 0.0, 0.0, 0.0, 0.0, 0.0, 0.0, 0.0, 0.0, 0.0, 0.0, 0.0, 0.0, 0.0, 0.0, 0.0, 0.0, 0.0, 0.0, 0.0, 0.0, 0.0, 0.0, 0.0, 0.0, 0.0, 0.0, 0.0, 0.0, 0.0, 0.0, 0.0, 0.0, 0.0, 0.0, 0.0, 0.0, 0.0, 0.0, 0.0, 0.0, 0.0, 0.0, 0.0, 0.0, 0.0, 0.0, 0.0, 0.0, 0.0, 0.0, 0.0, 0.0, 0.0, 0.0, 0.0, 0.0, 0.0, 0.0, 0.0, 0.0, 0.0, 0.0, 0.0, 0.0, 0.0, 0.0, 0.0, 0.0, 0.0, 0.0, 0.0, 0.0, 0.0, 0.0, 0.0, 0.0, 0.0, 0.0, 0.0, 0.0, 0.0, 0.0, 0.0, 0.0, 0.0, 0.0, 0.0, 0.0, 0.0, 0.0, 0.0, 0.0, 0.0, 0.0, 0.0, 0.0, 0.0, 0.0, 0.0, 0.0, 0.0, 0.0, 0.0, 0.0, 0.0, 0.0, 0.0, 0.0, 0.0, 0.0, 0.0, 0.0, 0.0, 0.0, 0.0, 0.0, 0.0, 0.0, 0.0, 0.0, 0.0, 0.0, 0.0, 0.0, 0.0, 0.0, 0.0, 0.0, 0.0, 0.0, 0.0, 0.0, 0.0, 0.0, 0.0, 0.0, 0.0, 0.0, 0.0, 0.0, 0.0, 0.0, 0.0, 0.0, 0.0, 0.0, 0.0, 0.0, 0.0, 0.0, 0.0, 0.0, 0.0, 0.0, 0.0, 0.0, 0.0, 0.0, 0.0, 0.0, 0.0, 0.0, 0.0, 0.0, 0.0, 0.0, 0.0, 0.0, 0.0, 0.0, 0.0, 0.0, 0.0, 0.0, 0.0, 0.0, 0.0, 0.0, 0.0, 0.0, 0.0, 0.0, 0.0, 0.0, 0.0, 0.0, 0.0, 0.0, 0.0, 0.0, 0.0, 0.0, 0.0, 0.0, 0.0, 0.0, 0.0, 0.0, 0.0, 0.0, 0.0, 0.0, 0.0, 0.0, 0.0, 0.0, 0.0, 0.0, 0.0, 0.0, 0.0, 0.0, 0.0, 0.0, 0.0, 0.0, 0.0, 0.0, 0.0, 0.0, 0.0, 0.0, 0.0, 0.0, 0.0, 0.0, 0.0, 0.0, 0.0, 0.0, 0.0, 0.0, 0.0, 0.0, 0.0, 0.0, 0.0, 0.0, 0.0, 0.0, 0.0, 0.0, 0.0, 0.0, 0.0, 0.0, 0.0, 0.0, 0.0, 0.0, 0.0, 0.0, 0.0, 0.0, 0.0, 0.0, 0.0, 0.0, 0.0, 0.0, 0.0, 0.0, 0.0, 0.0, 0.0, 0.0, 0.0, 0.0, 0.0, 0.0, 0.0, 0.0, 0.0, 0.0, 0.0, 0.0, 0.0, 0.0, 0.0, 0.0, 0.0, 0.0, 0.0, 0.0, 0.0, 0.0, 0.0, 0.0, 0.0, 0.0, 0.0, 0.0, 0.0, 0.0, 0.0, 0.0, 0.0, 0.0, 0.0, 0.0, 0.0, 0.0, 0.0, 0.0, 0.0, 0.0, 0.0, 0.0, 0.0, 0.0, 0.0, 0.0, 0.0, 0.0, 0.0, 0.0, 0.0, 0.0, 0.0, 0.0, 0.0, 0.0, 0.0, 0.0, 0.0, 0.0, 0.0, 0.0, 0.0, 0.0, 0.0, 0.0, 0.0, 0.0, 0.0, 0.0, 0.0, 0.0, 0.0, 0.0, 0.0, 0.0, 0.0, 0.0, 0.0, 0.0, 0.0, 0.0, 0.0, 0.0, 0.0, 0.0, 0.0, 0.0, 0.0, 0.0, 0.0, 0.0, 0.0, 0.0, 0.0, 0.0, 0.0, 0.0, 0.0, 0.0, 0.0, 0.0, 0.0, 0.0, 0.0, 0.0, 0.0, 0.0, 0.0, 0.0, 0.0, 0.0, 0.0, 0.0, 0.0, 0.0, 0.0, 0.0, 0.0, 0.0, 0.0, 0.0, 0.0, 0.0, 0.0, 0.0, 0.0, 0.0, 0.0, 0.0, 0.0, 0.0, 0.0, 0.0, 0.0, 0.0, 0.0, 0.0, 0.0, 0.0, 0.0, 0.0, 0.0, 0.0, 0.0, 0.0, 0.0, 0.0, 0.0, 0.0, 0.0, 0.0, 0.0, 0.0, 0.0, 0.0, 0.0, 0.0, 0.0, 0.0, 0.0, 0.0, 0.0, 0.0, 0.0, 0.0, 0.0, 0.0, 0.0, 0.0, 0.0, 0.0, 0.0, 0.0, 0.0, 0.0, 0.0, 0.0, 0.0, 0.0, 0.0, 0.0, 0.0, 0.0, 0.0, 0.0, 0.0, 0.0, 0.0, 0.0, 0.0, 0.0, 0.0, 0.0, 0.0, 0.0, 0.0, 0.0, 0.0, 0.0, 0.0, 0.0, 0.0, 0.0, 0.0, 0.0, 0.0, 0.0, 0.0, 0.0, 0.0, 0.0, 0.0, 0.0, 0.0, 0.0, 0.0, 0.0, 0.0, 0.0, 0.0, 0.0, 0.0, 0.0, 0.0, 0.0, 0.0, 0.0, 0.0, 0.0, 0.0, 0.0, 0.0, 0.0, 0.0, 0.0, 0.0, 0.0, 0.0, 0.0, 0.0, 0.0, 0.0, 0.0, 0.0, 0.0, 0.0, 0.0, 0.0, 0.0, 0.0, 0.0, 0.0, 0.0, 0.0, 0.0, 0.0, 0.0, 0.0, 0.0, 0.0, 0.0, 0.0, 0.0, 0.0, 0.0, 0.0, 0.0, 0.0, 0.0, 0.0, 0.0, 0.0, 0.0, 0.0, 0.0, 0.0, 0.0, 0.0, 0.0, 0.0, 0.0, 0.0, 0.0, 0.0, 0.0, 0.0, 0.0, 0.0, 0.0, 0.0, 0.0, 0.0, 0.0, 0.0, 0.0, 0.0, 0.0, 0.0, 0.0, 0.0, 0.0, 0.0, 0.0, 0.0, 0.0, 0.0, 0.0, 0.0, 0.0, 0.0, 0.0, 0.0, 0.0, 0.0, 0.0, 0.0, 0.0, 0.0, 0.0, 0.0, 0.0, 0.0, 0.0, 0.0, 0.0, 0.0, 0.0, 0.0, 0.0, 0.0, 0.0, 0.0, 0.0, 0.0, 0.0, 0.0, 0.0, 0.0, 0.0, 0.0, 0.0, 0.0, 0.0, 0.0, 0.0, 0.0, 0.0, 0.0, 0.0, 0.0, 0.0, 0.0, 0.0, 0.0, 0.0, 0.0, 0.0, 0.0, 0.0, 0.0, 0.0, 0.0, 0.0, 0.0, 0.0, 0.0, 0.0, 0.0, 0.0, 0.0, 0.0, 0.0, 0.0, 0.0, 0.0])
me_cylinder_001.materials.append(mat_brushed_champagne)
me_cylinder_001.update()
me_cylinder_002 = bpy.data.meshes.new('Cylinder.002')
me_cylinder_002.from_pydata([(0.0, 0.16, -0.5), (0.0, 0.16, 0.5), (0.04141, 0.1545, -0.5), (0.04141, 0.1545, 0.5), (0.08, 0.1386, -0.5), (0.08, 0.1386, 0.5), (0.1131, 0.1131, -0.5), (0.1131, 0.1131, 0.5), (0.1386, 0.08, -0.5), (0.1386, 0.08, 0.5), (0.1545, 0.04141, -0.5), (0.1545, 0.04141, 0.5), (0.16, 0.0, -0.5), (0.16, 0.0, 0.5), (0.1545, -0.04141, -0.5), (0.1545, -0.04141, 0.5), (0.1386, -0.08, -0.5), (0.1386, -0.08, 0.5), (0.1131, -0.1131, -0.5), (0.1131, -0.1131, 0.5), (0.08, -0.1386, -0.5), (0.08, -0.1386, 0.5), (0.04141, -0.1545, -0.5), (0.04141, -0.1545, 0.5), (0.0, -0.16, -0.5), (0.0, -0.16, 0.5), (-0.04141, -0.1545, -0.5), (-0.04141, -0.1545, 0.5), (-0.08, -0.1386, -0.5), (-0.08, -0.1386, 0.5), (-0.1131, -0.1131, -0.5), (-0.1131, -0.1131, 0.5), (-0.1386, -0.08, -0.5), (-0.1386, -0.08, 0.5), (-0.1545, -0.04141, -0.5), (-0.1545, -0.04141, 0.5), (-0.16, 0.0, -0.5), (-0.16, 0.0, 0.5), (-0.1545, 0.04141, -0.5), (-0.1545, 0.04141, 0.5), (-0.1386, 0.08, -0.5), (-0.1386, 0.08, 0.5), (-0.1131, 0.1131, -0.5), (-0.1131, 0.1131, 0.5), (-0.08, 0.1386, -0.5), (-0.08, 0.1386, 0.5), (-0.04141, 0.1545, -0.5), (-0.04141, 0.1545, 0.5)], [], [(0, 1, 3, 2), (2, 3, 5, 4), (4, 5, 7, 6), (6, 7, 9, 8), (8, 9, 11, 10), (10, 11, 13, 12), (12, 13, 15, 14), (14, 15, 17, 16), (16, 17, 19, 18), (18, 19, 21, 20), (20, 21, 23, 22), (22, 23, 25, 24), (24, 25, 27, 26), (26, 27, 29, 28), (28, 29, 31, 30), (30, 31, 33, 32), (32, 33, 35, 34), (34, 35, 37, 36), (36, 37, 39, 38), (38, 39, 41, 40), (40, 41, 43, 42), (42, 43, 45, 44), (3, 1, 47, 45, 43, 41, 39, 37, 35, 33, 31, 29, 27, 25, 23, 21, 19, 17, 15, 13, 11, 9, 7, 5), (44, 45, 47, 46), (46, 47, 1, 0), (0, 2, 4, 6, 8, 10, 12, 14, 16, 18, 20, 22, 24, 26, 28, 30, 32, 34, 36, 38, 40, 42, 44, 46)])
_uv = me_cylinder_002.uv_layers.new(name='UVMap')
_uv.uv.foreach_set('vector', [1.0, 0.5, 1.0, 1.0, 0.9583, 1.0, 0.9583, 0.5, 0.9583, 0.5, 0.9583, 1.0, 0.9167, 1.0, 0.9167, 0.5, 0.9167, 0.5, 0.9167, 1.0, 0.875, 1.0, 0.875, 0.5, 0.875, 0.5, 0.875, 1.0, 0.8333, 1.0, 0.8333, 0.5, 0.8333, 0.5, 0.8333, 1.0, 0.7917, 1.0, 0.7917, 0.5, 0.7917, 0.5, 0.7917, 1.0, 0.75, 1.0, 0.75, 0.5, 0.75, 0.5, 0.75, 1.0, 0.7083, 1.0, 0.7083, 0.5, 0.7083, 0.5, 0.7083, 1.0, 0.6667, 1.0, 0.6667, 0.5, 0.6667, 0.5, 0.6667, 1.0, 0.625, 1.0, 0.625, 0.5, 0.625, 0.5, 0.625, 1.0, 0.5833, 1.0, 0.5833, 0.5, 0.5833, 0.5, 0.5833, 1.0, 0.5417, 1.0, 0.5417, 0.5, 0.5417, 0.5, 0.5417, 1.0, 0.5, 1.0, 0.5, 0.5, 0.5, 0.5, 0.5, 1.0, 0.4583, 1.0, 0.4583, 0.5, 0.4583, 0.5, 0.4583, 1.0, 0.4167, 1.0, 0.4167, 0.5, 0.4167, 0.5, 0.4167, 1.0, 0.375, 1.0, 0.375, 0.5, 0.375, 0.5, 0.375, 1.0, 0.3333, 1.0, 0.3333, 0.5, 0.3333, 0.5, 0.3333, 1.0, 0.2917, 1.0, 0.2917, 0.5, 0.2917, 0.5, 0.2917, 1.0, 0.25, 1.0, 0.25, 0.5, 0.25, 0.5, 0.25, 1.0, 0.2083, 1.0, 0.2083, 0.5, 0.2083, 0.5, 0.2083, 1.0, 0.1667, 1.0, 0.1667, 0.5, 0.1667, 0.5, 0.1667, 1.0, 0.125, 1.0, 0.125, 0.5, 0.125, 0.5, 0.125, 1.0, 0.08333, 1.0, 0.08333, 0.5, 0.3121, 0.4818, 0.25, 0.49, 0.1879, 0.4818, 0.13, 0.4578, 0.08029, 0.4197, 0.04215, 0.37, 0.01818, 0.3121, 0.01, 0.25, 0.01818, 0.1879, 0.04215, 0.13, 0.08029, 0.08029, 0.13, 0.04215, 0.1879, 0.01818, 0.25, 0.01, 0.3121, 0.01818, 0.37, 0.04215, 0.4197, 0.08029, 0.4578, 0.13, 0.4818, 0.1879, 0.49, 0.25, 0.4818, 0.3121, 0.4578, 0.37, 0.4197, 0.4197, 0.37, 0.4578, 0.08333, 0.5, 0.08333, 1.0, 0.04167, 1.0, 0.04167, 0.5, 0.04167, 0.5, 0.04167, 1.0, -1.863e-07, 1.0, -1.863e-07, 0.5, 0.75, 0.49, 0.8121, 0.4818, 0.87, 0.4578, 0.9197, 0.4197, 0.9578, 0.37, 0.9818, 0.3121, 0.99, 0.25, 0.9818, 0.1879, 0.9578, 0.13, 0.9197, 0.08029, 0.87, 0.04215, 0.8121, 0.01818, 0.75, 0.01, 0.6879, 0.01818, 0.63, 0.04215, 0.5803, 0.08029, 0.5422, 0.13, 0.5182, 0.1879, 0.51, 0.25, 0.5182, 0.3121, 0.5422, 0.37, 0.5803, 0.4197, 0.63, 0.4578, 0.6879, 0.4818])
me_cylinder_002.materials.append(mat_machined_silver)
me_cylinder_002.update()
me_cube_001 = bpy.data.meshes.new('Cube.001')
me_cube_001.from_pydata([(-0.06, -0.25, -0.35), (-0.06, -0.25, 0.35), (-0.06, 0.25, -0.35), (-0.06, 0.25, 0.35), (0.06, -0.25, -0.35), (0.06, -0.25, 0.35), (0.06, 0.25, -0.35), (0.06, 0.25, 0.35), (-0.5012, 0.3546, -0.505), (-0.4959, 0.5983, 0.1512), (-0.9384, 0.1284, -0.4175), (-0.9331, 0.3721, 0.2388), (-0.5594, 0.4532, -0.5411), (-0.5541, 0.6968, 0.1151), (-0.9967, 0.227, -0.4536), (-0.9913, 0.4706, 0.2026), (-0.8171, -0.3351, -0.4117), (-1.028, -0.2126, 0.2445), (-0.4066, -0.5613, -0.2377), (-0.6172, -0.4388, 0.4185), (-0.8753, -0.4401, -0.4108), (-1.086, -0.3175, 0.2454), (-0.4648, -0.6663, -0.2368), (-0.6754, -0.5437, 0.4194)], [], [(0, 1, 3, 2), (2, 3, 7, 6), (6, 7, 5, 4), (4, 5, 1, 0), (2, 6, 4, 0), (7, 3, 1, 5), (8, 9, 11, 10), (10, 11, 15, 14), (14, 15, 13, 12), (12, 13, 9, 8), (10, 14, 12, 8), (15, 11, 9, 13), (16, 17, 19, 18), (18, 19, 23, 22), (22, 23, 21, 20), (20, 21, 17, 16), (18, 22, 20, 16), (23, 19, 17, 21)])
_uv = me_cube_001.uv_layers.new(name='UVMap')
_uv.uv.foreach_set('vector', [0.375, 0.0, 0.625, 0.0, 0.625, 0.25, 0.375, 0.25, 0.375, 0.25, 0.625, 0.25, 0.625, 0.5, 0.375, 0.5, 0.375, 0.5, 0.625, 0.5, 0.625, 0.75, 0.375, 0.75, 0.375, 0.75, 0.625, 0.75, 0.625, 1.0, 0.375, 1.0, 0.125, 0.5, 0.375, 0.5, 0.375, 0.75, 0.125, 0.75, 0.625, 0.5, 0.875, 0.5, 0.875, 0.75, 0.625, 0.75, 0.375, 0.0, 0.625, 0.0, 0.625, 0.25, 0.375, 0.25, 0.375, 0.25, 0.625, 0.25, 0.625, 0.5, 0.375, 0.5, 0.375, 0.5, 0.625, 0.5, 0.625, 0.75, 0.375, 0.75, 0.375, 0.75, 0.625, 0.75, 0.625, 1.0, 0.375, 1.0, 0.125, 0.5, 0.375, 0.5, 0.375, 0.75, 0.125, 0.75, 0.625, 0.5, 0.875, 0.5, 0.875, 0.75, 0.625, 0.75, 0.375, 0.0, 0.625, 0.0, 0.625, 0.25, 0.375, 0.25, 0.375, 0.25, 0.625, 0.25, 0.625, 0.5, 0.375, 0.5, 0.375, 0.5, 0.625, 0.5, 0.625, 0.75, 0.375, 0.75, 0.375, 0.75, 0.625, 0.75, 0.625, 1.0, 0.375, 1.0, 0.125, 0.5, 0.375, 0.5, 0.375, 0.75, 0.125, 0.75, 0.625, 0.5, 0.875, 0.5, 0.875, 0.75, 0.625, 0.75])
me_cube_001.materials.append(mat_enamel_cyan)
me_cube_001.update()

# ---- objects
ob_original_trophy_hexagonal_slate = bpy.data.objects.new('Original_Trophy_Hexagonal_slate', me_cylinder)
ob_original_trophy_brushed_champagne = bpy.data.objects.new('Original_Trophy_Brushed_champagne', me_cylinder_001)
ob_original_trophy_machined_silver = bpy.data.objects.new('Original_Trophy_Machined_silver', me_cylinder_002)
ob_original_trophy_enamel_cyan = bpy.data.objects.new('Original_Trophy_Enamel_cyan', me_cube_001)

# ---- transforms, parenting, visibility, modifiers, constraints
ob_original_trophy_hexagonal_slate.location = (0.0, 0.0, 0.125)
ob_original_trophy_brushed_champagne.location = (0.0, 0.0, 0.285)
ob_original_trophy_machined_silver.location = (0.0, 0.0, 0.8)
ob_original_trophy_enamel_cyan.location = (0.5, 0.0, 0.9)
ob_original_trophy_enamel_cyan.rotation_euler = (0.18, 0.1, 0.0)

# ---- collection membership
col_collection.objects.link(ob_original_trophy_hexagonal_slate)
col_collection.objects.link(ob_original_trophy_brushed_champagne)
col_collection.objects.link(ob_original_trophy_machined_silver)
col_collection.objects.link(ob_original_trophy_enamel_cyan)

# ---- scene / render settings (as saved in the file)
scene.frame_start = 1; scene.frame_end = 250; scene.frame_set(1)
scene.render.engine = 'BLENDER_EEVEE_NEXT'
bpy.context.view_layer.update()

# ---- added for rendering (the .blend has no active camera and no usable light): camera, sun
cam_auto = bpy.data.cameras.new('AutoCamera')
cam_auto.lens = 50.0
cam_auto.sensor_width = 36.0
cam_auto.clip_end = 1000.0
ob_auto_camera = bpy.data.objects.new('AutoCamera', cam_auto)
scene.collection.objects.link(ob_auto_camera)
ob_auto_camera.location = (3.08643, -3.70371, 3.60914)
ob_auto_camera.rotation_euler = (1.09748, -7.21219e-08, 0.694738)
scene.camera = ob_auto_camera
light_auto_sun = bpy.data.lights.new('AutoSun', 'SUN')
light_auto_sun.energy = 3.0
light_auto_sun.angle = 0.0523599
ob_auto_sun = bpy.data.objects.new('AutoSun', light_auto_sun)
scene.collection.objects.link(ob_auto_sun)
ob_auto_sun.rotation_euler = (0.872665, 0.174533, 0.523599)
bpy.context.view_layer.update()
